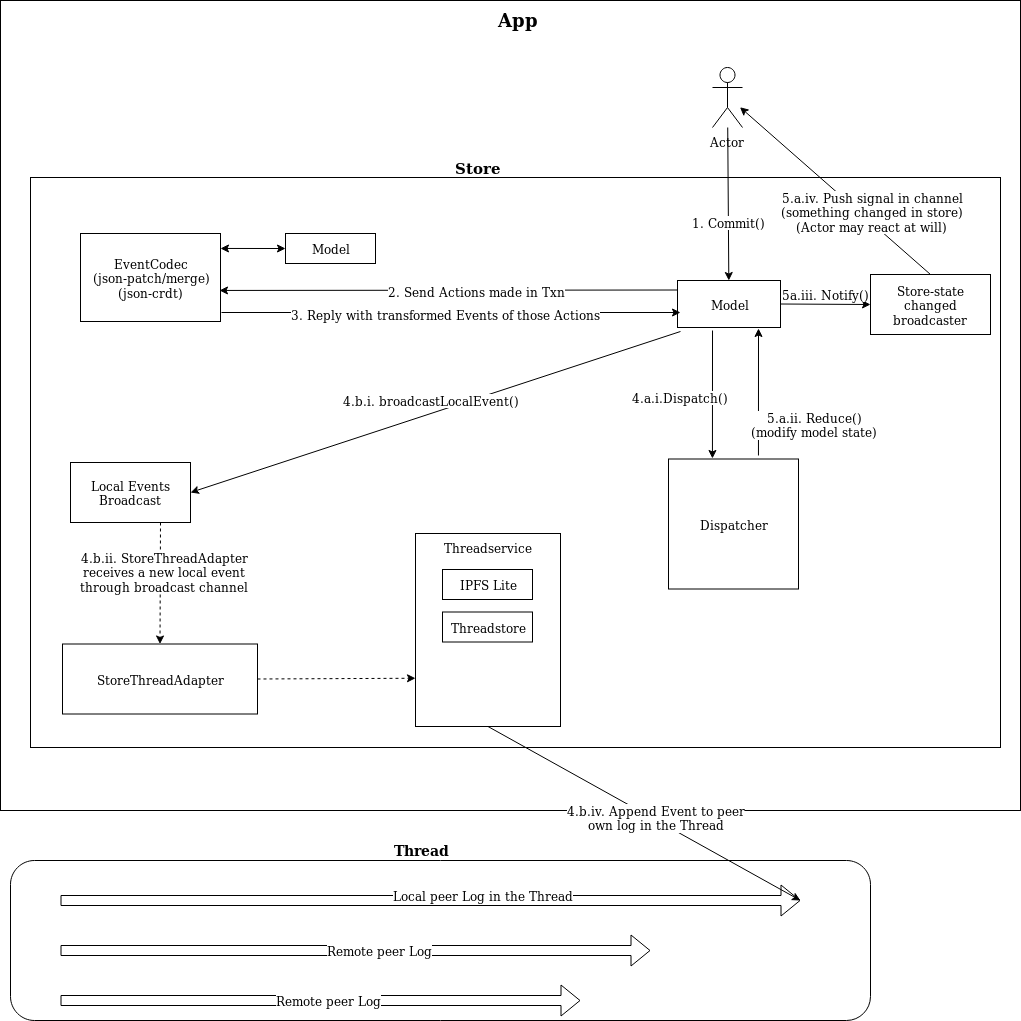

The diagram above was exported from draw.io. Its source (the exported page's mxGraphModel, read from the mxfile embedded in the PNG):
<mxGraphModel dx="2048" dy="2180" grid="1" gridSize="10" guides="1" tooltips="1" connect="1" arrows="1" fold="1" page="1" pageScale="1" pageWidth="850" pageHeight="1100" math="0" shadow="0">
  <root>
    <mxCell id="0" />
    <mxCell id="1" parent="0" />
    <mxCell id="CgBvdXOZTefa63cd-1-O-2" value="" style="whiteSpace=wrap;html=1;" parent="1" vertex="1">
      <mxGeometry x="270" y="-380" width="1020" height="810" as="geometry" />
    </mxCell>
    <mxCell id="CgBvdXOZTefa63cd-1-O-13" value="" style="rounded=0;whiteSpace=wrap;html=1;" parent="1" vertex="1">
      <mxGeometry x="300" y="-203" width="970" height="570" as="geometry" />
    </mxCell>
    <mxCell id="zgT8yZii6fM-XMc7ZAEd-3" value="" style="rounded=1;whiteSpace=wrap;html=1;" vertex="1" parent="1">
      <mxGeometry x="280" y="480" width="860" height="160" as="geometry" />
    </mxCell>
    <mxCell id="CgBvdXOZTefa63cd-1-O-5" value="App" style="text;html=1;strokeColor=none;fillColor=none;align=center;verticalAlign=middle;whiteSpace=wrap;rounded=0;fontStyle=1;fontSize=18;" parent="1" vertex="1">
      <mxGeometry x="767" y="-370" width="40" height="20" as="geometry" />
    </mxCell>
    <mxCell id="CgBvdXOZTefa63cd-1-O-10" value="" style="rounded=0;whiteSpace=wrap;html=1;" parent="1" vertex="1">
      <mxGeometry x="685" y="153" width="145" height="193" as="geometry" />
    </mxCell>
    <mxCell id="CgBvdXOZTefa63cd-1-O-11" value="Threadservice" style="text;html=1;strokeColor=none;fillColor=none;align=center;verticalAlign=middle;whiteSpace=wrap;rounded=0;" parent="1" vertex="1">
      <mxGeometry x="739" y="156.5" width="35" height="20" as="geometry" />
    </mxCell>
    <mxCell id="CgBvdXOZTefa63cd-1-O-12" value="&lt;div&gt;IPFS Lite&lt;/div&gt;" style="rounded=0;whiteSpace=wrap;html=1;" parent="1" vertex="1">
      <mxGeometry x="712" y="189" width="90" height="30" as="geometry" />
    </mxCell>
    <mxCell id="CgBvdXOZTefa63cd-1-O-17" value="&lt;b&gt;&lt;font style=&quot;font-size: 15px&quot;&gt;Store&lt;/font&gt;&lt;/b&gt;" style="text;html=1;strokeColor=none;fillColor=none;align=center;verticalAlign=middle;whiteSpace=wrap;rounded=0;" parent="1" vertex="1">
      <mxGeometry x="727" y="-223" width="40" height="20" as="geometry" />
    </mxCell>
    <mxCell id="CgBvdXOZTefa63cd-1-O-18" value="Model" style="rounded=0;whiteSpace=wrap;html=1;" parent="1" vertex="1">
      <mxGeometry x="555" y="-147" width="90" height="30" as="geometry" />
    </mxCell>
    <mxCell id="CgBvdXOZTefa63cd-1-O-20" value="Model" style="rounded=0;whiteSpace=wrap;html=1;" parent="1" vertex="1">
      <mxGeometry x="947" y="-100" width="103" height="47" as="geometry" />
    </mxCell>
    <mxCell id="CgBvdXOZTefa63cd-1-O-22" value="&lt;div&gt;EventCodec&lt;/div&gt;&lt;div&gt;(json-patch/merge)&lt;/div&gt;&lt;div&gt;(json-crdt)&lt;br&gt;&lt;/div&gt;" style="rounded=0;whiteSpace=wrap;html=1;" parent="1" vertex="1">
      <mxGeometry x="350" y="-147" width="140" height="88" as="geometry" />
    </mxCell>
    <mxCell id="CgBvdXOZTefa63cd-1-O-24" value="" style="endArrow=classic;startArrow=classic;html=1;entryX=0;entryY=0.5;entryDx=0;entryDy=0;exitX=1;exitY=0.17;exitDx=0;exitDy=0;exitPerimeter=0;" parent="1" target="CgBvdXOZTefa63cd-1-O-18" edge="1" source="CgBvdXOZTefa63cd-1-O-22">
      <mxGeometry width="50" height="50" relative="1" as="geometry">
        <mxPoint x="490" y="-118" as="sourcePoint" />
        <mxPoint x="40" y="262" as="targetPoint" />
      </mxGeometry>
    </mxCell>
    <mxCell id="TTedB7aeeGzaqp2VlLj0-1" value="StoreThreadAdapter" style="rounded=0;whiteSpace=wrap;html=1;" parent="1" vertex="1">
      <mxGeometry x="332" y="263.5" width="195" height="70" as="geometry" />
    </mxCell>
    <mxCell id="zgT8yZii6fM-XMc7ZAEd-1" value="Dispatcher" style="whiteSpace=wrap;html=1;aspect=fixed;" vertex="1" parent="1">
      <mxGeometry x="938" y="78.5" width="130" height="130" as="geometry" />
    </mxCell>
    <mxCell id="zgT8yZii6fM-XMc7ZAEd-2" value="Threadstore" style="rounded=0;whiteSpace=wrap;html=1;" vertex="1" parent="1">
      <mxGeometry x="712" y="231.5" width="90" height="30" as="geometry" />
    </mxCell>
    <mxCell id="zgT8yZii6fM-XMc7ZAEd-6" value="" style="shape=flexArrow;html=1;" edge="1" parent="1">
      <mxGeometry width="50" height="50" relative="1" as="geometry">
        <mxPoint x="330" y="570" as="sourcePoint" />
        <mxPoint x="920" y="570" as="targetPoint" />
      </mxGeometry>
    </mxCell>
    <mxCell id="zgT8yZii6fM-XMc7ZAEd-48" value="Remote peer Log" style="text;html=1;resizable=0;points=[];align=center;verticalAlign=middle;labelBackgroundColor=#ffffff;" vertex="1" connectable="0" parent="zgT8yZii6fM-XMc7ZAEd-6">
      <mxGeometry x="0.0811" y="1" relative="1" as="geometry">
        <mxPoint as="offset" />
      </mxGeometry>
    </mxCell>
    <mxCell id="zgT8yZii6fM-XMc7ZAEd-7" value="&lt;b style=&quot;font-size: 14px;&quot;&gt;Thread&lt;/b&gt;" style="text;html=1;strokeColor=none;fillColor=none;align=center;verticalAlign=middle;whiteSpace=wrap;rounded=0;fontSize=14;" vertex="1" parent="1">
      <mxGeometry x="670" y="460" width="40" height="20" as="geometry" />
    </mxCell>
    <mxCell id="zgT8yZii6fM-XMc7ZAEd-8" value="" style="shape=flexArrow;html=1;" edge="1" parent="1">
      <mxGeometry width="50" height="50" relative="1" as="geometry">
        <mxPoint x="330" y="520" as="sourcePoint" />
        <mxPoint x="1070" y="520" as="targetPoint" />
      </mxGeometry>
    </mxCell>
    <mxCell id="zgT8yZii6fM-XMc7ZAEd-47" value="Local peer Log in the Thread" style="text;html=1;resizable=0;points=[];align=center;verticalAlign=middle;labelBackgroundColor=#ffffff;" vertex="1" connectable="0" parent="zgT8yZii6fM-XMc7ZAEd-8">
      <mxGeometry x="0.1405" y="6" relative="1" as="geometry">
        <mxPoint as="offset" />
      </mxGeometry>
    </mxCell>
    <mxCell id="zgT8yZii6fM-XMc7ZAEd-9" value="" style="shape=flexArrow;html=1;" edge="1" parent="1">
      <mxGeometry width="50" height="50" relative="1" as="geometry">
        <mxPoint x="330" y="620" as="sourcePoint" />
        <mxPoint x="850" y="620" as="targetPoint" />
      </mxGeometry>
    </mxCell>
    <mxCell id="zgT8yZii6fM-XMc7ZAEd-49" value="Remote peer Log" style="text;html=1;resizable=0;points=[];align=center;verticalAlign=middle;labelBackgroundColor=#ffffff;" vertex="1" connectable="0" parent="zgT8yZii6fM-XMc7ZAEd-9">
      <mxGeometry x="0.0324" y="1" relative="1" as="geometry">
        <mxPoint as="offset" />
      </mxGeometry>
    </mxCell>
    <mxCell id="zgT8yZii6fM-XMc7ZAEd-11" value="" style="endArrow=none;startArrow=classic;html=1;entryX=0.5;entryY=1;entryDx=0;entryDy=0;startFill=1;endFill=0;" edge="1" parent="1" target="CgBvdXOZTefa63cd-1-O-10">
      <mxGeometry width="50" height="50" relative="1" as="geometry">
        <mxPoint x="1070" y="520" as="sourcePoint" />
        <mxPoint x="320" y="710" as="targetPoint" />
      </mxGeometry>
    </mxCell>
    <mxCell id="zgT8yZii6fM-XMc7ZAEd-40" value="&lt;div&gt;4.b.iv. Append Event to peer &lt;br&gt;&lt;/div&gt;&lt;div&gt;own log in the Thread&lt;br&gt;&lt;/div&gt;" style="text;html=1;resizable=0;points=[];align=center;verticalAlign=middle;labelBackgroundColor=#ffffff;" vertex="1" connectable="0" parent="zgT8yZii6fM-XMc7ZAEd-11">
      <mxGeometry x="-0.0639" y="-3" relative="1" as="geometry">
        <mxPoint y="1" as="offset" />
      </mxGeometry>
    </mxCell>
    <mxCell id="zgT8yZii6fM-XMc7ZAEd-13" value="Actor" style="shape=umlActor;verticalLabelPosition=bottom;labelBackgroundColor=#ffffff;verticalAlign=top;html=1;outlineConnect=0;" vertex="1" parent="1">
      <mxGeometry x="982" y="-313" width="30" height="60" as="geometry" />
    </mxCell>
    <mxCell id="zgT8yZii6fM-XMc7ZAEd-18" value="" style="endArrow=classic;html=1;exitX=0;exitY=0.75;exitDx=0;exitDy=0;entryX=0.993;entryY=0.92;entryDx=0;entryDy=0;entryPerimeter=0;" edge="1" parent="1">
      <mxGeometry width="50" height="50" relative="1" as="geometry">
        <mxPoint x="947" y="-90.5" as="sourcePoint" />
        <mxPoint x="489.02" y="-90.03999999999996" as="targetPoint" />
      </mxGeometry>
    </mxCell>
    <mxCell id="zgT8yZii6fM-XMc7ZAEd-19" value="2. Send Actions made in Txn" style="text;html=1;resizable=0;points=[];align=center;verticalAlign=middle;labelBackgroundColor=#ffffff;" vertex="1" connectable="0" parent="zgT8yZii6fM-XMc7ZAEd-18">
      <mxGeometry x="-0.1222" y="1" relative="1" as="geometry">
        <mxPoint as="offset" />
      </mxGeometry>
    </mxCell>
    <mxCell id="zgT8yZii6fM-XMc7ZAEd-20" value="" style="endArrow=classic;html=1;" edge="1" parent="1">
      <mxGeometry width="50" height="50" relative="1" as="geometry">
        <mxPoint x="491" y="-68" as="sourcePoint" />
        <mxPoint x="950" y="-68" as="targetPoint" />
      </mxGeometry>
    </mxCell>
    <mxCell id="zgT8yZii6fM-XMc7ZAEd-21" value="3. Reply with transformed Events of those Actions" style="text;html=1;resizable=0;points=[];align=center;verticalAlign=middle;labelBackgroundColor=#ffffff;" vertex="1" connectable="0" parent="zgT8yZii6fM-XMc7ZAEd-20">
      <mxGeometry x="0.1631" y="-1" relative="1" as="geometry">
        <mxPoint x="-43" as="offset" />
      </mxGeometry>
    </mxCell>
    <mxCell id="zgT8yZii6fM-XMc7ZAEd-23" value="" style="endArrow=classic;html=1;exitX=0.34;exitY=1.064;exitDx=0;exitDy=0;entryX=0.338;entryY=-0.004;entryDx=0;entryDy=0;entryPerimeter=0;exitPerimeter=0;" edge="1" parent="1" source="CgBvdXOZTefa63cd-1-O-20" target="zgT8yZii6fM-XMc7ZAEd-1">
      <mxGeometry width="50" height="50" relative="1" as="geometry">
        <mxPoint x="1250" y="156.5" as="sourcePoint" />
        <mxPoint x="1260" y="7" as="targetPoint" />
      </mxGeometry>
    </mxCell>
    <mxCell id="zgT8yZii6fM-XMc7ZAEd-24" value="4.a.i.Dispatch()" style="text;html=1;resizable=0;points=[];align=center;verticalAlign=middle;labelBackgroundColor=#ffffff;" vertex="1" connectable="0" parent="zgT8yZii6fM-XMc7ZAEd-23">
      <mxGeometry x="-0.2853" y="-1" relative="1" as="geometry">
        <mxPoint x="-31" y="20" as="offset" />
      </mxGeometry>
    </mxCell>
    <mxCell id="zgT8yZii6fM-XMc7ZAEd-27" value="" style="endArrow=classic;html=1;exitX=0.692;exitY=-0.027;exitDx=0;exitDy=0;exitPerimeter=0;" edge="1" parent="1" source="zgT8yZii6fM-XMc7ZAEd-1">
      <mxGeometry width="50" height="50" relative="1" as="geometry">
        <mxPoint x="1015" y="67" as="sourcePoint" />
        <mxPoint x="1028" y="-52" as="targetPoint" />
      </mxGeometry>
    </mxCell>
    <mxCell id="zgT8yZii6fM-XMc7ZAEd-28" value="&lt;div&gt;5.a.ii. Reduce()&lt;/div&gt;&lt;div&gt;(modify model state)&lt;br&gt;&lt;/div&gt;" style="text;html=1;resizable=0;points=[];align=center;verticalAlign=middle;labelBackgroundColor=#ffffff;" vertex="1" connectable="0" parent="zgT8yZii6fM-XMc7ZAEd-27">
      <mxGeometry x="-0.5119" y="-4" relative="1" as="geometry">
        <mxPoint x="52" as="offset" />
      </mxGeometry>
    </mxCell>
    <mxCell id="zgT8yZii6fM-XMc7ZAEd-29" value="Store-state changed broadcaster" style="rounded=0;whiteSpace=wrap;html=1;" vertex="1" parent="1">
      <mxGeometry x="1140" y="-106" width="120" height="60" as="geometry" />
    </mxCell>
    <mxCell id="zgT8yZii6fM-XMc7ZAEd-30" value="" style="endArrow=classic;html=1;exitX=0.75;exitY=1;exitDx=0;exitDy=0;entryX=0.5;entryY=0;entryDx=0;entryDy=0;dashed=1;" edge="1" parent="1" source="zgT8yZii6fM-XMc7ZAEd-37" target="TTedB7aeeGzaqp2VlLj0-1">
      <mxGeometry width="50" height="50" relative="1" as="geometry">
        <mxPoint x="270" y="677" as="sourcePoint" />
        <mxPoint x="320" y="627" as="targetPoint" />
      </mxGeometry>
    </mxCell>
    <mxCell id="zgT8yZii6fM-XMc7ZAEd-45" value="&lt;div&gt;4.b.ii. StoreThreadAdapter&lt;/div&gt;&lt;div&gt;receives a new local event &lt;br&gt;&lt;/div&gt;&lt;div&gt;through broadcast channel&lt;br&gt;&lt;/div&gt;" style="text;html=1;resizable=0;points=[];align=center;verticalAlign=middle;labelBackgroundColor=#ffffff;" vertex="1" connectable="0" parent="zgT8yZii6fM-XMc7ZAEd-30">
      <mxGeometry x="-0.3393" y="4" relative="1" as="geometry">
        <mxPoint y="9" as="offset" />
      </mxGeometry>
    </mxCell>
    <mxCell id="zgT8yZii6fM-XMc7ZAEd-31" value="" style="endArrow=classic;html=1;" edge="1" parent="1" source="zgT8yZii6fM-XMc7ZAEd-13" target="CgBvdXOZTefa63cd-1-O-20">
      <mxGeometry width="50" height="50" relative="1" as="geometry">
        <mxPoint x="260" y="757" as="sourcePoint" />
        <mxPoint x="310" y="707" as="targetPoint" />
      </mxGeometry>
    </mxCell>
    <mxCell id="zgT8yZii6fM-XMc7ZAEd-32" value="1. Commit()" style="text;html=1;resizable=0;points=[];align=center;verticalAlign=middle;labelBackgroundColor=#ffffff;" vertex="1" connectable="0" parent="zgT8yZii6fM-XMc7ZAEd-31">
      <mxGeometry x="0.2418" relative="1" as="geometry">
        <mxPoint as="offset" />
      </mxGeometry>
    </mxCell>
    <mxCell id="zgT8yZii6fM-XMc7ZAEd-33" value="" style="endArrow=classic;html=1;entryX=0;entryY=0.5;entryDx=0;entryDy=0;exitX=1;exitY=0.5;exitDx=0;exitDy=0;" edge="1" parent="1" source="CgBvdXOZTefa63cd-1-O-20" target="zgT8yZii6fM-XMc7ZAEd-29">
      <mxGeometry width="50" height="50" relative="1" as="geometry">
        <mxPoint x="260" y="757" as="sourcePoint" />
        <mxPoint x="310" y="707" as="targetPoint" />
      </mxGeometry>
    </mxCell>
    <mxCell id="zgT8yZii6fM-XMc7ZAEd-34" value="5a.iii. Notify()" style="text;html=1;resizable=0;points=[];align=center;verticalAlign=middle;labelBackgroundColor=#ffffff;" vertex="1" connectable="0" parent="zgT8yZii6fM-XMc7ZAEd-33">
      <mxGeometry x="-0.2665" y="-1" relative="1" as="geometry">
        <mxPoint x="12" y="-11" as="offset" />
      </mxGeometry>
    </mxCell>
    <mxCell id="zgT8yZii6fM-XMc7ZAEd-35" value="" style="endArrow=classic;html=1;exitX=0.5;exitY=0;exitDx=0;exitDy=0;entryX=0.725;entryY=0.186;entryDx=0;entryDy=0;entryPerimeter=0;" edge="1" parent="1" source="zgT8yZii6fM-XMc7ZAEd-29">
      <mxGeometry width="50" height="50" relative="1" as="geometry">
        <mxPoint x="260" y="757" as="sourcePoint" />
        <mxPoint x="1009.5" y="-273.28" as="targetPoint" />
      </mxGeometry>
    </mxCell>
    <mxCell id="zgT8yZii6fM-XMc7ZAEd-36" value="&lt;div&gt;5.a.iv. Push signal in channel&lt;/div&gt;&lt;div&gt;(something changed in store)&lt;/div&gt;&lt;div&gt;(Actor may react at will)&lt;br&gt;&lt;/div&gt;" style="text;html=1;resizable=0;points=[];align=center;verticalAlign=middle;labelBackgroundColor=#ffffff;" vertex="1" connectable="0" parent="zgT8yZii6fM-XMc7ZAEd-35">
      <mxGeometry x="-0.263" y="-2" relative="1" as="geometry">
        <mxPoint x="10" as="offset" />
      </mxGeometry>
    </mxCell>
    <mxCell id="zgT8yZii6fM-XMc7ZAEd-37" value="Local Events Broadcast" style="rounded=0;whiteSpace=wrap;html=1;" vertex="1" parent="1">
      <mxGeometry x="340" y="82" width="120" height="60" as="geometry" />
    </mxCell>
    <mxCell id="zgT8yZii6fM-XMc7ZAEd-38" value="" style="endArrow=classic;html=1;entryX=1;entryY=0.5;entryDx=0;entryDy=0;exitX=0.029;exitY=1.085;exitDx=0;exitDy=0;exitPerimeter=0;" edge="1" parent="1" source="CgBvdXOZTefa63cd-1-O-20" target="zgT8yZii6fM-XMc7ZAEd-37">
      <mxGeometry width="50" height="50" relative="1" as="geometry">
        <mxPoint x="260" y="757" as="sourcePoint" />
        <mxPoint x="310" y="707" as="targetPoint" />
      </mxGeometry>
    </mxCell>
    <mxCell id="zgT8yZii6fM-XMc7ZAEd-39" value="4.b.i. broadcastLocalEvent() " style="text;html=1;resizable=0;points=[];align=center;verticalAlign=middle;labelBackgroundColor=#ffffff;" vertex="1" connectable="0" parent="zgT8yZii6fM-XMc7ZAEd-38">
      <mxGeometry x="-0.159" y="1" relative="1" as="geometry">
        <mxPoint x="-44" as="offset" />
      </mxGeometry>
    </mxCell>
    <mxCell id="zgT8yZii6fM-XMc7ZAEd-46" value="" style="endArrow=classic;html=1;dashed=1;entryX=0;entryY=0.75;entryDx=0;entryDy=0;exitX=1;exitY=0.5;exitDx=0;exitDy=0;" edge="1" parent="1" source="TTedB7aeeGzaqp2VlLj0-1" target="CgBvdXOZTefa63cd-1-O-10">
      <mxGeometry width="50" height="50" relative="1" as="geometry">
        <mxPoint x="270" y="677" as="sourcePoint" />
        <mxPoint x="320" y="627" as="targetPoint" />
      </mxGeometry>
    </mxCell>
  </root>
</mxGraphModel>